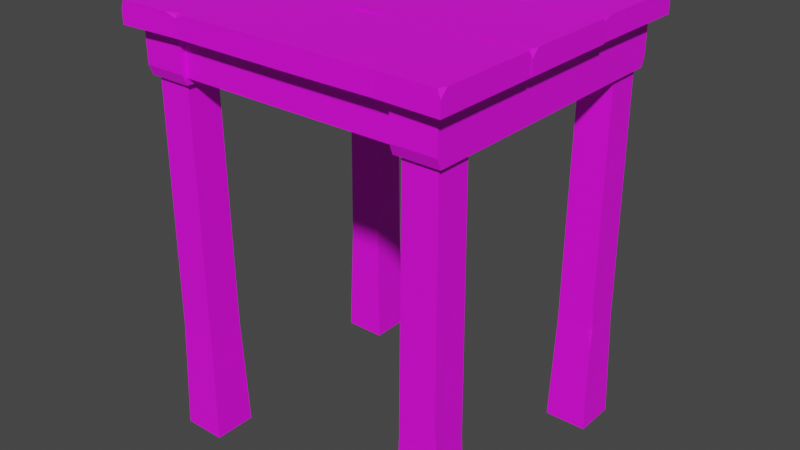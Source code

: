# Source: Stool_V2_Multicolor.blend  (saved by Blender 2.91.10; exported with 4.5.12 LTS)
import bpy
from mathutils import Matrix  # noqa: F401  (used for matrix-valued properties, if any)

bpy.ops.wm.read_factory_settings(use_empty=True)
scene = bpy.context.scene
scene.name = 'Scene'

# ---- collections
col_collection = bpy.data.collections.new('Collection'); scene.collection.children.link(col_collection)

# ---- images (referenced by path relative to the original .blend; pixels are not part of the script)
import os
ASSET_DIR = os.environ.get("B2B_ASSET_DIR", "")  # directory of the original .blend (textures are referenced by path, not embedded)
HERE = os.path.dirname(os.path.abspath(__file__))  # packed textures are extracted next to this script under _unpacked/

def load_image(name, relpath, width, height, colorspace="sRGB"):
    """Load a texture the original file referenced (path relative to the .blend, or extracted next to this script)."""
    p = next((c for c in (os.path.join(HERE, relpath), os.path.join(ASSET_DIR, relpath)) if relpath and os.path.exists(c)), "")
    if p:
        img = bpy.data.images.load(p, check_existing=True)
        img.name = name
    else:  # same state as the original file: an image datablock whose file is absent (Cycles renders it pink)
        img = bpy.data.images.new(name, width, height)
        img.source = "FILE"
        img.filepath = "//" + (relpath or name)
    img.colorspace_settings.name = colorspace
    return img
img_color2_png_032 = load_image('Color2.png.032', 'Color2.png', 1024, 1024, 'sRGB')

# ---- materials (node trees are filled in below, after node groups)
mat_material_033 = bpy.data.materials.new('Material.033')
mat_material_033.use_transparent_shadow = False

# ---- material node trees
mat_material_033.use_nodes = True; mat_material_033.node_tree.nodes.clear()
_N = mat_material_033.node_tree.nodes; _L = mat_material_033.node_tree.links
n0 = _N.new('ShaderNodeBsdfPrincipled'); n0.name = 'Principled BSDF'; n0.location = (10, 300)
n0.distribution = 'GGX'
n0.subsurface_method = 'BURLEY'
n0.inputs[2].default_value = 0.6
n0.inputs[3].default_value = 1.45
n0.inputs[27].default_value = (0.0, 0.0, 0.0, 1.0)
n0.inputs[28].default_value = 1.0
n1 = _N.new('ShaderNodeOutputMaterial'); n1.name = 'Material Output'; n1.location = (300, 300)
n2 = _N.new('ShaderNodeTexImage'); n2.name = 'Image Texture'; n2.location = (-280, 280)
n2.image = img_color2_png_032
_L.new(n0.outputs[0], n1.inputs[0])
_L.new(n2.outputs[0], n0.inputs[0])
n1.is_active_output = True

# ---- world
world_world = bpy.data.worlds.new('World'); scene.world = world_world
world_world.use_nodes = True; world_world.node_tree.nodes.clear()
_N = world_world.node_tree.nodes; _L = world_world.node_tree.links
n0 = _N.new('ShaderNodeOutputWorld'); n0.name = 'World Output'; n0.location = (300, 300)
n1 = _N.new('ShaderNodeBackground'); n1.name = 'Background'; n1.location = (10, 300)
n1.inputs[0].default_value = (0.05088, 0.05088, 0.05088, 1.0)
_L.new(n1.outputs[0], n0.inputs[0])
n0.is_active_output = True
world_world.color = (0.05088, 0.05088, 0.05088)
world_world.use_sun_shadow = False
world_world.sun_shadow_jitter_overblur = 0.0

# ---- meshes
me_cube_029 = bpy.data.meshes.new('Cube.029')
me_cube_029.from_pydata([(0.1128, 0.0928, 0.2755), (0.116, 0.096, 1.347e-05), (0.1128, 0.0672, 0.2755), (0.116, 0.064, 1.35e-05), (0.0872, 0.0928, 0.2755), (0.084, 0.096, 1.349e-05), (0.0872, 0.0672, 0.2755), (0.084, 0.064, 1.347e-05), (-0.1137, 0.09159, 0.08464), (-0.1137, 0.09366, 0.1017), (-0.1144, 0.09438, 0.06935), (-0.1096, 0.09374, 0.08464), (-0.1127, 0.09341, 0.08464), (-0.1137, 0.06626, 0.08464), (-0.08626, 0.06626, 0.08464), (-0.08626, 0.09374, 0.08464), (-0.1128, 0.0672, 0.2755), (-0.116, 0.064, 1.347e-05), (-0.1128, 0.0928, 0.2755), (-0.116, 0.096, 1.348e-05), (-0.0872, 0.0672, 0.2755), (-0.084, 0.064, 1.348e-05), (-0.0872, 0.0928, 0.2755), (-0.084, 0.096, 1.345e-05), (-0.084, -0.084, 1.345e-05), (-0.0872, -0.0872, 0.2755), (-0.084, -0.116, 1.348e-05), (-0.0872, -0.1128, 0.2755), (-0.116, -0.084, 1.348e-05), (-0.1128, -0.0872, 0.2755), (-0.116, -0.116, 1.347e-05), (-0.1128, -0.1128, 0.2755), (-0.08626, -0.08626, 0.08464), (-0.08626, -0.1137, 0.08464), (-0.1137, -0.1137, 0.08464), (-0.1127, -0.08659, 0.08464), (-0.1096, -0.08626, 0.08464), (-0.1144, -0.08562, 0.06935), (-0.1137, -0.08634, 0.1017), (-0.1137, -0.08841, 0.08464), (0.084, -0.116, 1.347e-05), (0.0872, -0.1128, 0.2755), (0.084, -0.084, 1.349e-05), (0.0872, -0.0872, 0.2755), (0.116, -0.116, 1.35e-05), (0.1128, -0.1128, 0.2755), (0.116, -0.084, 1.347e-05), (0.1128, -0.0872, 0.2755), (0.08626, -0.1137, 0.08464), (0.08626, -0.08626, 0.08464), (0.1137, -0.08626, 0.08464), (0.1127, -0.1134, 0.08464), (0.1096, -0.1137, 0.08464), (0.1144, -0.1144, 0.06935), (0.1137, -0.1137, 0.1017), (0.1137, -0.1116, 0.08464), (-0.1164, -0.1189, 0.3102), (-0.08364, -0.1189, 0.3102), (-0.1164, 0.0989, 0.3102), (-0.08364, 0.0989, 0.3102), (-0.1164, -0.116, 0.2732), (-0.1164, -0.1189, 0.2807), (-0.08364, -0.1189, 0.2807), (-0.08364, -0.116, 0.2732), (-0.1164, 0.0989, 0.2807), (-0.1164, 0.09596, 0.2732), (-0.08364, 0.09596, 0.2732), (-0.08364, 0.0989, 0.2807), (0.08364, -0.1189, 0.3102), (0.1164, -0.1189, 0.3102), (0.08364, 0.0989, 0.3102), (0.1164, 0.0989, 0.3102), (0.08364, -0.116, 0.2732), (0.08364, -0.1189, 0.2807), (0.1164, -0.1189, 0.2807), (0.1164, -0.116, 0.2732), (0.08364, 0.0989, 0.2807), (0.08364, 0.09596, 0.2732), (0.1164, 0.09596, 0.2732), (0.1164, 0.0989, 0.2807), (0.1045, 0.08207, 0.3076), (0.1045, 0.09464, 0.3076), (-0.1045, 0.08207, 0.3076), (-0.1045, 0.09464, 0.3076), (0.1017, 0.08207, 0.2781), (0.1045, 0.08207, 0.2841), (0.1045, 0.09464, 0.2841), (0.1017, 0.09464, 0.2781), (-0.1045, 0.08207, 0.2841), (-0.1017, 0.08207, 0.2781), (-0.1017, 0.09464, 0.2781), (-0.1045, 0.09464, 0.2841), (-0.1243, -0.1287, 0.3076), (-0.1243, -0.04949, 0.3076), (0.1253, -0.1287, 0.3076), (0.1253, -0.04949, 0.3076), (-0.07342, -0.05096, 0.3079), (-0.07342, -0.05096, 0.3233), (-0.07527, -0.1272, 0.3079), (-0.07527, -0.1262, 0.3222), (0.008433, -0.05094, 0.3219), (0.01032, -0.1274, 0.3076), (0.008433, -0.04961, 0.3076), (0.01032, -0.1274, 0.3236), (0.08473, -0.05074, 0.3234), (0.08108, -0.1275, 0.3078), (0.08473, -0.05074, 0.3078), (0.08108, -0.1275, 0.3234), (-0.07518, -0.1236, 0.3233), (-0.06726, -0.1273, 0.3234), (-0.07527, -0.1272, 0.3205), (-0.08333, -0.1275, 0.3234), (0.008534, -0.05377, 0.3236), (0.03067, -0.04993, 0.3236), (0.008433, -0.04961, 0.3199), (-0.0126, -0.04995, 0.3235), (0.1232, -0.1286, 0.3236), (0.1253, -0.1287, 0.3182), (0.1253, -0.1233, 0.3236), (0.1253, -0.05253, 0.3236), (0.1253, -0.04949, 0.3205), (0.1225, -0.04958, 0.3236), (-0.1221, -0.1286, 0.3236), (-0.1243, -0.1231, 0.3236), (-0.1243, -0.1287, 0.318), (-0.1243, -0.05607, 0.3236), (-0.1232, -0.04952, 0.3236), (-0.1243, -0.04949, 0.3209), (-0.1242, -0.04835, 0.3076), (-0.1243, 0.02865, 0.3076), (0.1253, -0.04807, 0.3076), (0.1253, 0.02865, 0.3076), (-0.07342, 0.02718, 0.3079), (-0.07342, 0.02718, 0.3233), (-0.07419, -0.04923, 0.3079), (-0.07419, -0.04821, 0.3222), (-0.03499, 0.0272, 0.3219), (0.009833, -0.04925, 0.3076), (-0.03499, 0.02854, 0.3076), (0.009833, -0.04925, 0.3236), (0.08473, 0.02741, 0.3234), (0.08186, -0.04946, 0.3078), (0.08473, 0.02741, 0.3078), (0.08186, -0.04946, 0.3234), (-0.07411, -0.04561, 0.3233), (-0.06619, -0.04925, 0.3234), (-0.07419, -0.04923, 0.3205), (-0.08226, -0.04947, 0.3234), (-0.03489, 0.02437, 0.3236), (-0.01904, 0.0283, 0.3225), (-0.03499, 0.02854, 0.3199), (-0.04372, 0.02839, 0.3214), (0.1232, -0.04801, 0.3236), (0.1253, -0.04807, 0.3182), (0.1253, -0.04268, 0.3236), (0.1253, 0.02561, 0.3236), (0.1253, 0.02865, 0.3205), (0.1225, 0.02856, 0.3236), (-0.122, -0.04828, 0.3236), (-0.1242, -0.04278, 0.3236), (-0.1242, -0.04835, 0.318), (-0.1243, 0.02208, 0.3236), (-0.1232, 0.02862, 0.3236), (-0.1243, 0.02865, 0.3209), (0.1253, 0.1085, 0.3076), (0.1243, 0.0291, 0.3076), (-0.1243, 0.1085, 0.3076), (-0.1243, 0.0293, 0.3076), (0.07568, 0.02842, 0.3079), (0.07568, 0.02842, 0.3233), (0.07636, 0.107, 0.3079), (0.07636, 0.106, 0.3222), (0.008142, 0.03062, 0.3219), (-0.009236, 0.1072, 0.3076), (0.008142, 0.02928, 0.3076), (-0.009236, 0.1072, 0.3236), (-0.08071, 0.02834, 0.3234), (-0.07999, 0.1073, 0.3078), (-0.08071, 0.02834, 0.3078), (-0.07999, 0.1073, 0.3234), (0.07627, 0.1034, 0.3233), (0.06835, 0.1071, 0.3234), (0.07636, 0.107, 0.3205), (0.08442, 0.1073, 0.3234), (0.008041, 0.03344, 0.3236), (-0.01409, 0.02961, 0.3236), (0.008142, 0.02928, 0.3199), (0.02918, 0.02963, 0.3235), (-0.1221, 0.1085, 0.3236), (-0.1243, 0.1085, 0.3182), (-0.1243, 0.1031, 0.3236), (-0.1243, 0.03234, 0.3236), (-0.1243, 0.0293, 0.3205), (-0.1214, 0.02939, 0.3236), (0.1232, 0.1085, 0.3236), (0.1253, 0.1029, 0.3236), (0.1253, 0.1085, 0.318), (0.1243, 0.03568, 0.3236), (0.1233, 0.02913, 0.3236), (0.1243, 0.0291, 0.3209), (0.1137, 0.06841, 0.08464), (0.1137, 0.06634, 0.1017), (0.1144, 0.06562, 0.06935), (0.1096, 0.06626, 0.08464), (0.1127, 0.06659, 0.08464), (0.1137, 0.09374, 0.08464), (0.08626, 0.09374, 0.08464), (0.08626, 0.06626, 0.08464), (0.1045, -0.1152, 0.3076), (0.1045, -0.1026, 0.3076), (-0.1045, -0.1152, 0.3076), (-0.1045, -0.1026, 0.3076), (0.1017, -0.1152, 0.2781), (0.1045, -0.1152, 0.2841), (0.1045, -0.1026, 0.2841), (0.1017, -0.1026, 0.2781), (-0.1045, -0.1152, 0.2841), (-0.1017, -0.1152, 0.2781), (-0.1017, -0.1026, 0.2781), (-0.1045, -0.1026, 0.2841)], [], [(205, 0, 2, 201, 200), (207, 6, 4, 206), (11, 10, 12), (206, 4, 0, 205), (204, 201, 203), (10, 8, 12), (23, 15, 14, 21), (11, 9, 18, 22, 15), (8, 9, 12), (17, 13, 8, 10, 19), (21, 17, 19, 23), (19, 10, 11, 15, 23), (21, 14, 13, 17), (13, 16, 18, 9, 8), (15, 22, 20, 14), (14, 20, 16, 13), (12, 9, 11), (32, 25, 27, 33), (33, 27, 31, 34), (34, 31, 29, 38, 39), (35, 38, 36), (26, 30, 28, 24), (28, 37, 36, 32, 24), (30, 34, 39, 37, 28), (26, 33, 34, 30), (24, 32, 33, 26), (36, 38, 29, 25, 32), (37, 39, 35), (39, 38, 35), (36, 37, 35), (48, 41, 43, 49), (49, 43, 47, 50), (50, 47, 45, 54, 55), (51, 54, 52), (42, 46, 44, 40), (44, 53, 52, 48, 40), (46, 50, 55, 53, 44), (42, 49, 50, 46), (40, 48, 49, 42), (52, 54, 45, 41, 48), (53, 55, 51), (55, 54, 51), (52, 53, 51), (66, 63, 60, 65), (59, 67, 64, 58), (56, 61, 62, 57), (57, 59, 58, 56), (57, 62, 63, 66, 67, 59), (60, 63, 62, 61), (66, 65, 64, 67), (58, 64, 65, 60, 61, 56), (78, 75, 72, 77), (71, 79, 76, 70), (68, 73, 74, 69), (69, 71, 70, 68), (69, 74, 75, 78, 79, 71), (72, 75, 74, 73), (78, 77, 76, 79), (70, 76, 77, 72, 73, 68), (90, 87, 84, 89), (81, 83, 82, 80), (81, 86, 87, 90, 91, 83), (82, 88, 89, 84, 85, 80), (92, 124, 123, 125, 127, 93), (95, 120, 119, 118, 117, 94), (94, 117, 116, 107, 105), (106, 95, 94, 105), (100, 115, 112), (93, 96, 98, 92), (101, 103, 109, 110, 98), (97, 126, 125, 123, 122, 111, 108), (105, 107, 103, 101), (104, 113, 112, 103, 107), (96, 102, 101, 98), (96, 97, 115, 114, 102), (102, 106, 105, 101), (102, 114, 113, 104, 106), (109, 108, 99), (111, 110, 99), (110, 109, 99), (108, 111, 99), (112, 115, 97, 108, 109, 103), (114, 115, 100), (113, 114, 100), (112, 113, 100), (116, 117, 118), (106, 104, 121, 120, 95), (119, 120, 121), (119, 121, 104, 107, 116, 118), (122, 123, 124), (98, 110, 111, 122, 124, 92), (125, 126, 127), (93, 127, 126, 97, 96), (128, 160, 159, 161, 163, 129), (131, 156, 155, 154, 153, 130), (130, 153, 152, 143, 141), (142, 131, 130, 141), (136, 151, 148), (129, 132, 134, 128), (137, 139, 145, 146, 134), (133, 162, 161, 159, 158, 147, 144), (141, 143, 139, 137), (140, 149, 148, 139, 143), (132, 138, 137, 134), (132, 133, 151, 150, 138), (138, 142, 141, 137), (138, 150, 149, 140, 142), (145, 144, 135), (147, 146, 135), (146, 145, 135), (144, 147, 135), (148, 151, 133, 144, 145, 139), (150, 151, 136), (149, 150, 136), (148, 149, 136), (152, 153, 154), (142, 140, 157, 156, 131), (155, 156, 157), (155, 157, 140, 143, 152, 154), (158, 159, 160), (134, 146, 147, 158, 160, 128), (161, 162, 163), (129, 163, 162, 133, 132), (164, 196, 195, 197, 199, 165), (167, 192, 191, 190, 189, 166), (166, 189, 188, 179, 177), (178, 167, 166, 177), (172, 187, 184), (165, 168, 170, 164), (173, 175, 181, 182, 170), (169, 198, 197, 195, 194, 183, 180), (177, 179, 175, 173), (176, 185, 184, 175, 179), (168, 174, 173, 170), (168, 169, 187, 186, 174), (174, 178, 177, 173), (174, 186, 185, 176, 178), (181, 180, 171), (183, 182, 171), (182, 181, 171), (180, 183, 171), (184, 187, 169, 180, 181, 175), (186, 187, 172), (185, 186, 172), (184, 185, 172), (188, 189, 190), (178, 176, 193, 192, 167), (191, 192, 193), (191, 193, 176, 179, 188, 190), (194, 195, 196), (170, 182, 183, 194, 196, 164), (197, 198, 199), (165, 199, 198, 169, 168), (200, 201, 204), (7, 207, 206, 5), (202, 200, 204), (203, 201, 2, 6, 207), (203, 202, 204), (1, 205, 200, 202, 3), (3, 202, 203, 207, 7), (5, 206, 205, 1), (5, 1, 3, 7), (218, 215, 212, 217), (209, 211, 210, 208), (209, 214, 215, 218, 219, 211), (210, 216, 217, 212, 213, 208)])
_uv = me_cube_029.uv_layers.new(name='UVMap')
_uv.uv.foreach_set('vector', [0.6009, 0.9909, 0.6009, 0.9909, 0.6009, 0.991, 0.6009, 0.991, 0.6009, 0.991, 0.6009, 0.9909, 0.6009, 0.9909, 0.6009, 0.9909, 0.6009, 0.9909, 0.6009, 0.991, 0.6009, 0.991, 0.6009, 0.991, 0.6009, 0.9909, 0.6009, 0.9909, 0.6009, 0.9909, 0.6009, 0.9909, 0.6009, 0.991, 0.6009, 0.991, 0.6009, 0.991, 0.6009, 0.991, 0.6009, 0.991, 0.6009, 0.991, 0.6009, 0.9909, 0.6009, 0.9909, 0.6009, 0.9909, 0.6009, 0.9909, 0.6009, 0.991, 0.6009, 0.991, 0.6009, 0.991, 0.6009, 0.991, 0.6009, 0.991, 0.6009, 0.991, 0.6009, 0.991, 0.6009, 0.991, 0.6009, 0.9909, 0.6009, 0.9909, 0.6009, 0.991, 0.6009, 0.991, 0.6009, 0.991, 0.6008, 0.9909, 0.6009, 0.9909, 0.6009, 0.991, 0.6008, 0.991, 0.6009, 0.991, 0.6009, 0.991, 0.6009, 0.991, 0.6009, 0.991, 0.6009, 0.991, 0.6009, 0.9909, 0.6009, 0.9909, 0.6009, 0.9909, 0.6009, 0.9909, 0.6009, 0.9909, 0.6009, 0.9909, 0.6009, 0.991, 0.6009, 0.991, 0.6009, 0.991, 0.6009, 0.9909, 0.6009, 0.9909, 0.6009, 0.9909, 0.6009, 0.9909, 0.6009, 0.9909, 0.6009, 0.9909, 0.6009, 0.9909, 0.6009, 0.9909, 0.6009, 0.991, 0.6009, 0.991, 0.6009, 0.991, 0.6009, 0.9909, 0.6009, 0.9909, 0.6009, 0.9909, 0.6009, 0.9909, 0.6009, 0.9909, 0.6009, 0.9909, 0.6009, 0.9909, 0.6009, 0.9909, 0.6009, 0.9909, 0.6009, 0.9909, 0.6009, 0.991, 0.6009, 0.991, 0.6009, 0.991, 0.6009, 0.991, 0.6009, 0.991, 0.6009, 0.991, 0.6008, 0.9909, 0.6009, 0.9909, 0.6009, 0.991, 0.6008, 0.991, 0.6009, 0.991, 0.6009, 0.991, 0.6009, 0.991, 0.6009, 0.991, 0.6009, 0.991, 0.6009, 0.9909, 0.6009, 0.9909, 0.6009, 0.991, 0.6009, 0.991, 0.6009, 0.991, 0.6009, 0.9909, 0.6009, 0.9909, 0.6009, 0.9909, 0.6009, 0.9909, 0.6009, 0.9909, 0.6009, 0.9909, 0.6009, 0.9909, 0.6009, 0.9909, 0.6009, 0.991, 0.6009, 0.991, 0.6009, 0.991, 0.6009, 0.991, 0.6009, 0.991, 0.6009, 0.991, 0.6009, 0.991, 0.6009, 0.991, 0.6009, 0.991, 0.6009, 0.991, 0.6009, 0.991, 0.6009, 0.991, 0.6009, 0.991, 0.6009, 0.991, 0.6009, 0.9909, 0.6009, 0.9909, 0.6009, 0.9909, 0.6009, 0.9909, 0.6009, 0.9909, 0.6009, 0.9909, 0.6009, 0.9909, 0.6009, 0.9909, 0.6009, 0.9909, 0.6009, 0.9909, 0.6009, 0.991, 0.6009, 0.991, 0.6009, 0.991, 0.6009, 0.991, 0.6009, 0.991, 0.6009, 0.991, 0.6008, 0.9909, 0.6009, 0.9909, 0.6009, 0.991, 0.6008, 0.991, 0.6009, 0.991, 0.6009, 0.991, 0.6009, 0.991, 0.6009, 0.991, 0.6009, 0.991, 0.6009, 0.9909, 0.6009, 0.9909, 0.6009, 0.991, 0.6009, 0.991, 0.6009, 0.991, 0.6009, 0.9909, 0.6009, 0.9909, 0.6009, 0.9909, 0.6009, 0.9909, 0.6009, 0.9909, 0.6009, 0.9909, 0.6009, 0.9909, 0.6009, 0.9909, 0.6009, 0.991, 0.6009, 0.991, 0.6009, 0.991, 0.6009, 0.991, 0.6009, 0.991, 0.6009, 0.991, 0.6009, 0.991, 0.6009, 0.991, 0.6009, 0.991, 0.6009, 0.991, 0.6009, 0.991, 0.6009, 0.991, 0.6009, 0.991, 0.6009, 0.991, 0.6009, 0.9909, 0.6009, 0.9909, 0.6009, 0.991, 0.6009, 0.991, 0.6009, 0.9909, 0.6009, 0.9909, 0.6009, 0.991, 0.6009, 0.991, 0.6009, 0.9909, 0.6009, 0.9909, 0.6009, 0.9909, 0.6009, 0.9909, 0.6008, 0.9909, 0.6009, 0.9909, 0.6009, 0.991, 0.6008, 0.991, 0.6009, 0.9909, 0.6009, 0.9909, 0.6009, 0.9909, 0.6009, 0.9909, 0.6009, 0.9909, 0.6009, 0.9909, 0.6009, 0.9909, 0.6009, 0.9909, 0.6009, 0.9909, 0.6009, 0.9909, 0.6009, 0.9909, 0.6009, 0.991, 0.6009, 0.991, 0.6009, 0.9909, 0.6009, 0.991, 0.6009, 0.991, 0.6009, 0.991, 0.6009, 0.991, 0.6009, 0.991, 0.6009, 0.991, 0.6009, 0.9909, 0.6009, 0.9909, 0.6009, 0.991, 0.6009, 0.991, 0.6009, 0.9909, 0.6009, 0.9909, 0.6009, 0.991, 0.6009, 0.991, 0.6009, 0.9909, 0.6009, 0.9909, 0.6009, 0.9909, 0.6009, 0.9909, 0.6008, 0.9909, 0.6009, 0.9909, 0.6009, 0.991, 0.6008, 0.991, 0.6009, 0.9909, 0.6009, 0.9909, 0.6009, 0.9909, 0.6009, 0.9909, 0.6009, 0.9909, 0.6009, 0.9909, 0.6009, 0.9909, 0.6009, 0.9909, 0.6009, 0.9909, 0.6009, 0.9909, 0.6009, 0.9909, 0.6009, 0.991, 0.6009, 0.991, 0.6009, 0.9909, 0.6009, 0.991, 0.6009, 0.991, 0.6009, 0.991, 0.6009, 0.991, 0.6009, 0.991, 0.6009, 0.991, 0.05462, 0.8482, 0.05465, 0.8482, 0.05465, 0.8482, 0.05462, 0.8482, 0.05455, 0.8482, 0.05458, 0.8482, 0.05458, 0.8482, 0.05455, 0.8482, 0.05458, 0.8482, 0.05461, 0.8482, 0.05462, 0.8482, 0.05462, 0.8482, 0.05461, 0.8482, 0.05458, 0.8482, 0.05458, 0.8482, 0.05461, 0.8482, 0.05462, 0.8482, 0.05462, 0.8483, 0.05461, 0.8483, 0.05458, 0.8483, 0.0595, 0.8494, 0.05953, 0.8494, 0.05954, 0.8494, 0.05954, 0.8494, 0.05953, 0.8494, 0.0595, 0.8494, 0.0595, 0.8494, 0.05953, 0.8494, 0.05954, 0.8494, 0.05954, 0.8495, 0.05953, 0.8495, 0.0595, 0.8495, 0.0595, 0.8495, 0.05953, 0.8495, 0.05954, 0.8495, 0.05954, 0.8495, 0.0595, 0.8495, 0.0595, 0.8494, 0.0595, 0.8494, 0.0595, 0.8495, 0.0595, 0.8495, 0.05955, 0.8494, 0.05956, 0.8494, 0.05955, 0.8494, 0.05947, 0.8494, 0.05947, 0.8494, 0.05947, 0.8495, 0.05947, 0.8495, 0.0595, 0.8495, 0.05954, 0.8495, 0.05954, 0.8495, 0.05953, 0.8495, 0.0595, 0.8495, 0.05957, 0.8494, 0.05957, 0.8494, 0.05957, 0.8494, 0.05957, 0.8495, 0.05957, 0.8495, 0.05957, 0.8495, 0.05957, 0.8495, 0.0595, 0.8495, 0.05954, 0.8495, 0.05954, 0.8495, 0.0595, 0.8495, 0.05954, 0.8494, 0.05955, 0.8494, 0.05955, 0.8494, 0.05955, 0.8495, 0.05954, 0.8495, 0.05947, 0.8494, 0.05949, 0.8494, 0.05949, 0.8495, 0.05947, 0.8495, 0.0595, 0.8494, 0.05954, 0.8494, 0.05954, 0.8494, 0.05953, 0.8494, 0.0595, 0.8494, 0.05949, 0.8494, 0.0595, 0.8494, 0.0595, 0.8495, 0.05949, 0.8495, 0.0595, 0.8494, 0.05953, 0.8494, 0.05954, 0.8494, 0.05954, 0.8494, 0.0595, 0.8494, 0.05956, 0.8495, 0.05957, 0.8495, 0.05957, 0.8495, 0.05954, 0.8495, 0.05953, 0.8495, 0.05954, 0.8495, 0.05953, 0.8495, 0.05954, 0.8495, 0.05954, 0.8495, 0.05957, 0.8495, 0.05957, 0.8495, 0.05957, 0.8495, 0.05955, 0.8494, 0.05956, 0.8494, 0.05957, 0.8494, 0.05957, 0.8495, 0.05956, 0.8495, 0.05955, 0.8495, 0.05953, 0.8494, 0.05954, 0.8494, 0.05954, 0.8494, 0.05954, 0.8494, 0.05953, 0.8494, 0.05954, 0.8494, 0.05955, 0.8494, 0.05955, 0.8494, 0.05955, 0.8494, 0.05954, 0.8495, 0.05953, 0.8495, 0.05954, 0.8495, 0.0595, 0.8494, 0.05954, 0.8494, 0.05954, 0.8494, 0.05953, 0.8494, 0.0595, 0.8494, 0.05954, 0.8494, 0.05953, 0.8494, 0.05954, 0.8494, 0.05954, 0.8494, 0.05954, 0.8494, 0.05954, 0.8494, 0.05954, 0.8495, 0.05954, 0.8495, 0.05954, 0.8495, 0.05954, 0.8495, 0.05957, 0.8495, 0.05953, 0.8494, 0.0595, 0.8495, 0.05953, 0.8495, 0.05954, 0.8495, 0.05954, 0.8495, 0.05953, 0.8495, 0.0595, 0.8495, 0.05954, 0.8494, 0.05957, 0.8494, 0.05953, 0.8494, 0.0595, 0.8494, 0.05953, 0.8494, 0.05954, 0.8494, 0.05954, 0.8494, 0.0595, 0.8494, 0.6009, 0.9909, 0.6009, 0.9909, 0.6009, 0.9909, 0.6009, 0.9909, 0.6009, 0.9909, 0.6009, 0.9909, 0.6009, 0.9909, 0.6009, 0.9909, 0.6009, 0.9909, 0.6009, 0.991, 0.6009, 0.991, 0.6009, 0.991, 0.6009, 0.991, 0.6009, 0.991, 0.6009, 0.991, 0.6009, 0.991, 0.6009, 0.991, 0.6009, 0.9909, 0.6009, 0.9909, 0.6009, 0.991, 0.6009, 0.991, 0.6009, 0.9909, 0.6009, 0.9909, 0.6009, 0.9909, 0.6008, 0.9909, 0.6008, 0.9909, 0.6008, 0.991, 0.6008, 0.991, 0.6009, 0.991, 0.6009, 0.991, 0.6009, 0.991, 0.6009, 0.991, 0.6009, 0.991, 0.6009, 0.9909, 0.6009, 0.9909, 0.6009, 0.9909, 0.6009, 0.991, 0.6009, 0.991, 0.6009, 0.991, 0.6009, 0.991, 0.6009, 0.991, 0.6009, 0.991, 0.6009, 0.991, 0.6009, 0.991, 0.6009, 0.9909, 0.6009, 0.9909, 0.6009, 0.9909, 0.6009, 0.991, 0.6009, 0.991, 0.6008, 0.9909, 0.6009, 0.9909, 0.6009, 0.991, 0.6008, 0.991, 0.6009, 0.9909, 0.6009, 0.9909, 0.6009, 0.9909, 0.6009, 0.9909, 0.6009, 0.9909, 0.6009, 0.9909, 0.6009, 0.9909, 0.6009, 0.991, 0.6009, 0.991, 0.6009, 0.9909, 0.6009, 0.9909, 0.6009, 0.9909, 0.6009, 0.9909, 0.6009, 0.9909, 0.6009, 0.991, 0.6009, 0.991, 0.6009, 0.991, 0.6009, 0.991, 0.6009, 0.991, 0.6009, 0.991, 0.6009, 0.991, 0.6009, 0.991, 0.6009, 0.991, 0.6009, 0.991, 0.6009, 0.991, 0.6009, 0.991, 0.6009, 0.9909, 0.6009, 0.9909, 0.6009, 0.9909, 0.6009, 0.991, 0.6009, 0.991, 0.6009, 0.991, 0.6009, 0.9909, 0.6009, 0.9909, 0.6009, 0.9909, 0.6009, 0.9909, 0.6009, 0.9909, 0.6009, 0.9909, 0.6009, 0.9909, 0.6009, 0.9909, 0.6009, 0.9909, 0.6009, 0.991, 0.6009, 0.991, 0.6009, 0.991, 0.6009, 0.9909, 0.6009, 0.9909, 0.6009, 0.9909, 0.6009, 0.9909, 0.6009, 0.9909, 0.6009, 0.9909, 0.6009, 0.9909, 0.6009, 0.9909, 0.6009, 0.9909, 0.6009, 0.9909, 0.6009, 0.9909, 0.6009, 0.991, 0.6009, 0.991, 0.6009, 0.991, 0.6009, 0.991, 0.6009, 0.991, 0.6009, 0.9909, 0.6009, 0.991, 0.6009, 0.991, 0.6009, 0.991, 0.6009, 0.991, 0.6009, 0.991, 0.6009, 0.991, 0.6009, 0.9909, 0.6009, 0.9909, 0.6009, 0.9909, 0.6009, 0.9909, 0.6009, 0.9909, 0.6009, 0.9909, 0.6009, 0.9909, 0.6009, 0.9909, 0.05458, 0.8481, 0.0546, 0.8481, 0.05462, 0.8481, 0.05462, 0.8482, 0.05461, 0.8482, 0.05458, 0.8482, 0.05458, 0.8482, 0.05461, 0.8482, 0.05462, 0.8482, 0.05462, 0.8482, 0.0546, 0.8482, 0.05458, 0.8482, 0.05458, 0.8482, 0.0546, 0.8482, 0.05462, 0.8482, 0.05462, 0.8482, 0.05458, 0.8482, 0.05457, 0.8482, 0.05458, 0.8482, 0.05458, 0.8482, 0.05457, 0.8482, 0.05463, 0.8482, 0.05464, 0.8482, 0.05463, 0.8482, 0.05455, 0.8482, 0.05455, 0.8482, 0.05455, 0.8482, 0.05455, 0.8482, 0.05458, 0.8483, 0.05462, 0.8483, 0.05462, 0.8483, 0.05461, 0.8483, 0.05458, 0.8483, 0.05464, 0.8482, 0.05465, 0.8482, 0.05465, 0.8482, 0.05465, 0.8482, 0.05465, 0.8482, 0.05464, 0.8482, 0.05464, 0.8482, 0.05458, 0.8482, 0.05462, 0.8482, 0.05462, 0.8483, 0.05458, 0.8483, 0.05462, 0.8482, 0.05463, 0.8482, 0.05463, 0.8482, 0.05463, 0.8482, 0.05462, 0.8482, 0.05455, 0.8482, 0.05456, 0.8482, 0.05456, 0.8482, 0.05455, 0.8482, 0.05458, 0.8482, 0.05462, 0.8482, 0.05462, 0.8482, 0.05461, 0.8482, 0.05458, 0.8482, 0.05456, 0.8482, 0.05457, 0.8482, 0.05457, 0.8482, 0.05456, 0.8482, 0.05458, 0.8482, 0.05461, 0.8482, 0.05462, 0.8482, 0.05462, 0.8482, 0.05458, 0.8482, 0.05464, 0.8482, 0.05464, 0.8482, 0.05464, 0.8482, 0.05462, 0.8483, 0.05461, 0.8483, 0.05462, 0.8483, 0.05461, 0.8483, 0.05462, 0.8483, 0.05462, 0.8483, 0.05464, 0.8482, 0.05464, 0.8482, 0.05464, 0.8482, 0.05463, 0.8482, 0.05464, 0.8482, 0.05464, 0.8482, 0.05464, 0.8482, 0.05464, 0.8482, 0.05463, 0.8482, 0.05461, 0.8482, 0.05462, 0.8482, 0.05462, 0.8482, 0.05462, 0.8482, 0.05461, 0.8482, 0.05462, 0.8482, 0.05463, 0.8482, 0.05463, 0.8482, 0.05463, 0.8482, 0.05462, 0.8482, 0.0546, 0.8482, 0.05462, 0.8482, 0.05458, 0.8482, 0.05462, 0.8482, 0.05462, 0.8482, 0.05461, 0.8482, 0.05458, 0.8482, 0.05462, 0.8482, 0.05461, 0.8482, 0.05462, 0.8482, 0.05462, 0.8482, 0.05462, 0.8482, 0.05462, 0.8482, 0.05462, 0.8482, 0.05462, 0.8482, 0.05462, 0.8482, 0.05462, 0.8483, 0.05465, 0.8482, 0.0546, 0.8481, 0.05458, 0.8483, 0.05461, 0.8483, 0.05462, 0.8483, 0.05462, 0.8483, 0.0546, 0.8483, 0.05458, 0.8483, 0.05462, 0.8482, 0.05465, 0.8482, 0.05461, 0.8482, 0.05458, 0.8482, 0.05461, 0.8482, 0.05462, 0.8482, 0.05462, 0.8482, 0.05458, 0.8482, 0.6009, 0.991, 0.6009, 0.991, 0.6009, 0.991, 0.6009, 0.9909, 0.6009, 0.9909, 0.6009, 0.9909, 0.6009, 0.9909, 0.6009, 0.991, 0.6009, 0.991, 0.6009, 0.991, 0.6009, 0.991, 0.6009, 0.991, 0.6009, 0.991, 0.6009, 0.991, 0.6009, 0.991, 0.6009, 0.991, 0.6009, 0.991, 0.6009, 0.991, 0.6009, 0.9909, 0.6009, 0.9909, 0.6009, 0.991, 0.6009, 0.991, 0.6009, 0.991, 0.6009, 0.991, 0.6009, 0.991, 0.6009, 0.991, 0.6009, 0.991, 0.6009, 0.991, 0.6009, 0.9909, 0.6009, 0.9909, 0.6009, 0.9909, 0.6009, 0.9909, 0.6008, 0.9909, 0.6009, 0.9909, 0.6009, 0.991, 0.6008, 0.991, 0.05462, 0.8482, 0.05465, 0.8482, 0.05465, 0.8482, 0.05462, 0.8482, 0.05455, 0.8482, 0.05458, 0.8482, 0.05458, 0.8482, 0.05455, 0.8482, 0.05458, 0.8482, 0.05461, 0.8482, 0.05462, 0.8482, 0.05462, 0.8482, 0.05461, 0.8482, 0.05458, 0.8482, 0.05458, 0.8482, 0.05461, 0.8482, 0.05462, 0.8482, 0.05462, 0.8483, 0.05461, 0.8483, 0.05458, 0.8483])
me_cube_029.materials.append(mat_material_033)
me_cube_029.use_remesh_fix_poles = True
me_cube_029.use_remesh_preserve_attributes = False
me_cube_029.use_mirror_vertex_groups = False
me_cube_029.update()

# ---- objects
ob_stool_v2_multicolor = bpy.data.objects.new('Stool_V2_Multicolor', me_cube_029)

# ---- transforms, parenting, visibility, modifiers, constraints
ob_stool_v2_multicolor.location = (5.821e-11, -1.118e-08, -5.96e-08)
ob_stool_v2_multicolor.lineart.crease_threshold = 0.0

# ---- collection membership
col_collection.objects.link(ob_stool_v2_multicolor)

# ---- scene / render settings (as saved in the file)
scene.frame_start = 1; scene.frame_end = 250; scene.frame_set(1)
scene.render.engine = 'BLENDER_EEVEE_NEXT'
scene.cycles.use_denoising = False
scene.cycles.samples = 128
scene.cycles.sampling_pattern = 'TABULATED_SOBOL'
scene.cycles.use_adaptive_sampling = False
scene.cycles.use_light_tree = False
scene.view_settings.view_transform = 'Filmic'
bpy.context.view_layer.update()

# ---- added for rendering (the .blend has no active camera and no usable light): camera, sun
cam_auto = bpy.data.cameras.new('AutoCamera')
cam_auto.lens = 50.0
cam_auto.sensor_width = 36.0
cam_auto.clip_end = 1000.0
ob_auto_camera = bpy.data.objects.new('AutoCamera', cam_auto)
scene.collection.objects.link(ob_auto_camera)
ob_auto_camera.location = (0.437757, -0.534751, 0.511589)
ob_auto_camera.rotation_euler = (1.09748, -7.21219e-08, 0.694738)
scene.camera = ob_auto_camera
light_auto_sun = bpy.data.lights.new('AutoSun', 'SUN')
light_auto_sun.energy = 3.0
light_auto_sun.angle = 0.0523599
ob_auto_sun = bpy.data.objects.new('AutoSun', light_auto_sun)
scene.collection.objects.link(ob_auto_sun)
ob_auto_sun.rotation_euler = (0.872665, 0.174533, 0.523599)
bpy.context.view_layer.update()
